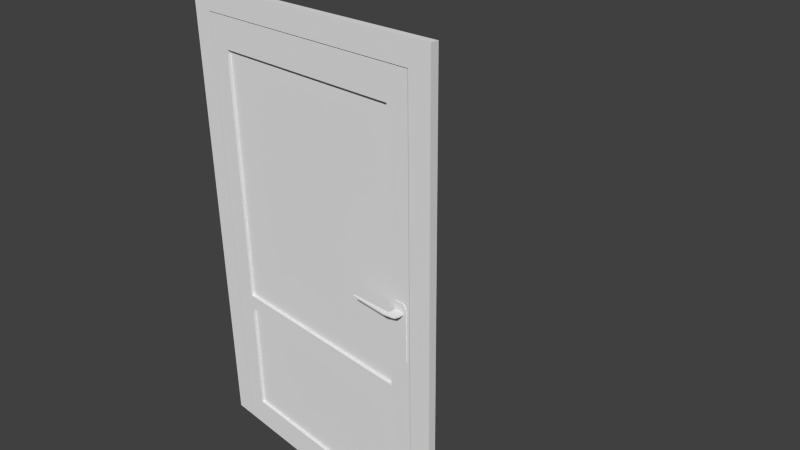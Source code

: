 # Source: decoration_door_wood_2.blend  (saved by Blender 2.70.0; exported with 4.5.12 LTS)
import bpy
from mathutils import Matrix  # noqa: F401  (used for matrix-valued properties, if any)

bpy.ops.wm.read_factory_settings(use_empty=True)
scene = bpy.context.scene
scene.name = 'Scene'

# ---- collections
col_collection_1 = bpy.data.collections.new('Collection 1'); scene.collection.children.link(col_collection_1)

# ---- world
world_world = bpy.data.worlds.new('World'); scene.world = world_world
world_world.color = (0.05088, 0.05088, 0.05088)
world_world.use_sun_shadow = False
world_world.sun_shadow_jitter_overblur = 0.0
world_world.cycles.sampling_method = 'MANUAL'
world_world.cycles.sample_map_resolution = 256

# ---- cameras
cam_camera = bpy.data.cameras.new('Camera')
cam_camera.clip_end = 100.0
cam_camera.lens = 35.0
cam_camera.sensor_width = 32.0
cam_camera.sensor_height = 18.0
cam_camera.ortho_scale = 7.314
cam_camera.dof.focus_distance = 0.0
cam_camera.dof.aperture_fstop = 128.0

# ---- meshes
me_cube_003 = bpy.data.meshes.new('Cube.003')
me_cube_003.from_pydata([(-1.71, -1.0, -3.0), (-1.71, -0.9, -3.0), (1.71, -0.9, -3.0), (1.71, -1.0, -3.0), (-1.71, -1.0, 3.01), (-1.71, -0.9, 3.01), (1.71, -0.9, 3.01), (1.71, -1.0, 3.01), (2.01, -0.9, -3.0), (2.01, -1.0, -3.0), (2.01, -0.9, 3.01), (2.01, -1.0, 3.01), (-2.01, -1.0, -3.0), (-1.71, -1.0, 3.31), (-1.71, -0.9, 3.31), (1.71, -0.9, 3.31), (1.71, -1.0, 3.31), (2.01, -0.9, 3.31), (2.01, -1.0, 3.31), (-2.01, -1.0, 3.01), (-2.01, -0.9, 3.01), (-2.01, -1.0, 3.31), (-2.01, -0.9, 3.31), (-2.01, -0.9, -3.0)], [], [(4, 0, 1, 5), (6, 15, 17, 10), (3, 9, 11, 7), (10, 11, 9, 8), (6, 10, 8, 2), (16, 18, 17, 15), (16, 15, 14, 13), (11, 18, 16, 7), (7, 16, 13, 4), (10, 17, 18, 11), (5, 14, 15, 6), (5, 20, 22, 14), (19, 21, 22, 20), (13, 21, 19, 4), (14, 22, 21, 13), (0, 4, 19, 12), (5, 1, 23, 20), (20, 23, 12, 19)])
me_cube_003.use_remesh_preserve_volume = False
me_cube_003.use_remesh_preserve_attributes = False
me_cube_003.use_mirror_vertex_groups = False
me_cube_003.update()
me_cube_001 = bpy.data.meshes.new('Cube.001')
me_cube_001.from_pydata([(3.069, -0.06989, -2.347), (3.069, -0.009467, -2.347), (3.202, -0.009467, -2.347), (3.202, -0.06989, -2.347), (3.069, -0.06989, -2.333), (3.069, -0.009467, -2.333), (3.202, -0.009467, -2.333), (3.202, -0.06989, -2.333), (3.07, -0.08981, -2.347), (3.189, -0.1198, -2.347), (3.07, -0.08981, -2.333), (3.189, -0.1198, -2.333), (3.056, -0.09608, -2.347), (3.148, -0.137, -2.347), (3.056, -0.09608, -2.333), (3.148, -0.137, -2.333), (3.045, -0.1566, -2.347), (3.045, -0.1566, -2.333), (2.548, -0.1168, -2.347), (2.545, -0.1395, -2.347), (2.548, -0.1168, -2.333), (2.545, -0.1395, -2.333), (3.035, -0.01008, -2.803), (3.074, -0.01008, -2.842), (3.074, -7.832e-05, -2.842), (3.035, -7.832e-05, -2.803), (3.235, -7.832e-05, -2.803), (3.196, -7.832e-05, -2.842), (3.196, -0.01008, -2.842), (3.235, -0.01008, -2.803), (3.074, -0.01008, -2.242), (3.035, -0.01008, -2.282), (3.035, -7.832e-05, -2.282), (3.074, -7.832e-05, -2.242), (3.196, -7.832e-05, -2.242), (3.235, -7.832e-05, -2.282), (3.235, -0.01008, -2.282), (3.196, -0.01008, -2.242)], [], [(4, 5, 1, 0), (6, 7, 3, 2), (0, 3, 9, 8), (0, 1, 2, 3), (7, 6, 5, 4), (8, 9, 13, 12), (7, 4, 10, 11), (3, 7, 11, 9), (4, 0, 8, 10), (14, 12, 18, 20), (11, 10, 14, 15), (9, 11, 15, 13), (10, 8, 12, 14), (17, 14, 20, 21), (13, 15, 17, 16), (12, 13, 16), (21, 20, 18, 19), (16, 17, 21, 19), (15, 14, 17), (12, 16, 19, 18), (23, 24, 27, 28), (35, 36, 29, 26), (37, 34, 33, 30), (36, 37, 30, 31, 22, 23, 28, 29), (30, 33, 32, 31), (24, 23, 22, 25), (34, 37, 36, 35), (28, 27, 26, 29), (31, 32, 25, 22)])
me_cube_001.use_remesh_preserve_volume = False
me_cube_001.use_remesh_preserve_attributes = False
me_cube_001.use_mirror_vertex_groups = False
me_cube_001.update()
me_cube = bpy.data.meshes.new('Cube')
me_cube.from_pydata([(0.2002, 0.03973, -6.11), (3.2, 0.03973, -6.11), (0.2002, 0.03973, -0.5099), (3.2, 0.03973, -0.5099), (3.2, 0.05973, -6.11), (0.2002, 0.05973, -6.11), (3.2, 0.05973, -0.5099), (0.2002, 0.05973, -0.5099), (3.1, 0.09973, -0.7099), (3.1, -0.0002691, -0.7099), (3.2, 0.09973, -0.3099), (3.2, -0.0002697, -0.3099), (3.4, 0.09973, -0.5099), (3.4, -0.0002697, -0.5099), (3.4, 0.09973, -0.3099), (3.4, -0.0002703, -0.3099), (3.1, 0.09973, -4.11), (3.1, -0.0002691, -4.11), (3.4, 0.09973, -4.11), (3.4, -0.0002697, -4.11), (3.1, 0.09973, -4.31), (3.1, -0.0002691, -4.31), (3.4, 0.09973, -4.31), (3.4, -0.0002697, -4.31), (3.1, 0.09973, -5.91), (3.1, -0.0002691, -5.91), (3.4, 0.09973, -6.11), (3.4, -0.0002697, -6.11), (3.2, 0.09973, -6.31), (3.2, -0.0002691, -6.31), (3.4, 0.09973, -6.31), (3.4, -0.0002697, -6.31), (0.3002, 0.09973, -0.7099), (0.3002, -0.0002691, -0.7099), (0.2002, 0.09973, -0.3099), (0.2002, -0.0002697, -0.3099), (0.000217, 0.09973, -0.5099), (0.000217, -0.0002697, -0.5099), (0.0002165, 0.09973, -0.3099), (0.0002177, -0.0002703, -0.3099), (0.000217, 0.09973, -4.11), (0.000217, -0.0002697, -4.11), (0.3002, -0.0002691, -4.31), (0.000217, 0.09973, -4.31), (0.000217, -0.0002697, -4.31), (0.3002, 0.09973, -4.11), (0.3002, -0.0002691, -4.11), (0.3002, 0.09973, -4.31), (0.000217, 0.09973, -6.11), (0.000217, -0.0002697, -6.11), (0.2002, 0.09973, -6.31), (0.000217, 0.09973, -6.31), (0.000217, -0.0002697, -6.31), (0.3002, 0.09973, -5.91), (0.3002, -0.0002691, -5.91), (0.2002, -0.0002691, -6.31)], [], [(0, 1, 3, 2), (4, 5, 7, 6), (10, 11, 15, 14), (12, 14, 15, 13), (11, 9, 13, 15), (8, 10, 14, 12), (8, 12, 18, 16), (16, 18, 22, 20), (13, 9, 17, 19), (12, 13, 19, 18), (9, 8, 16, 17), (20, 22, 26, 24), (19, 17, 21, 23), (18, 19, 23, 22), (16, 20, 47, 45), (17, 16, 45, 46), (24, 26, 30, 28), (23, 21, 25, 27), (22, 23, 27, 26), (21, 20, 24, 25), (29, 28, 30, 31), (27, 25, 29, 31), (26, 27, 31, 30), (29, 25, 54, 55), (25, 24, 53, 54), (34, 38, 39, 35), (36, 37, 39, 38), (35, 39, 37, 33), (32, 36, 38, 34), (36, 40, 41, 37), (40, 43, 44, 41), (43, 48, 49, 44), (48, 51, 52, 49), (8, 9, 33, 32), (10, 34, 35, 11), (9, 11, 35, 33), (10, 8, 32, 34), (21, 17, 46, 42), (20, 21, 42, 47), (24, 28, 50, 53), (28, 29, 55, 50), (32, 45, 40, 36), (45, 47, 43, 40), (37, 41, 46, 33), (33, 46, 45, 32), (47, 53, 48, 43), (41, 44, 42, 46), (53, 50, 51, 48), (44, 49, 54, 42), (42, 54, 53, 47), (55, 52, 51, 50), (49, 52, 55, 54)])
me_cube.use_remesh_preserve_volume = False
me_cube.use_remesh_preserve_attributes = False
me_cube.use_mirror_vertex_groups = False
me_cube.update()

# ---- objects
ob_cube_002 = bpy.data.objects.new('Cube.002', me_cube_003)
ob_cube_001 = bpy.data.objects.new('Cube.001', me_cube_001)
ob_cube = bpy.data.objects.new('Cube', me_cube)
ob_camera = bpy.data.objects.new('Camera', cam_camera)

# ---- transforms, parenting, visibility, modifiers, constraints
ob_cube_002.location = (0.0, 0.0, 0.0)
ob_cube_002.lineart.crease_threshold = 0.0
ob_cube_001.location = (-1.7, -0.9997, 3.31)
ob_cube_001.scale = (1.038, 1.038, 1.302)
ob_cube_001.lineart.crease_threshold = 0.0
ob_cube.location = (-1.7, -0.9997, 3.31)
ob_cube.lock_rotations_4d = False
ob_cube.empty_display_type = 'ARROWS'
ob_cube.lineart.crease_threshold = 0.0
ob_camera.location = (7.481, -6.508, 5.344)
ob_camera.rotation_euler = (1.109, 0.01082, 0.8149)
ob_camera.lock_rotations_4d = False
ob_camera.empty_display_type = 'ARROWS'
ob_camera.color = (0.0, 0.0, 0.0, 0.0)
ob_camera.display_type = 'WIRE'
ob_camera.lineart.crease_threshold = 0.0

# ---- collection membership
col_collection_1.objects.link(ob_cube_002)
col_collection_1.objects.link(ob_cube_001)
col_collection_1.objects.link(ob_cube)
col_collection_1.objects.link(ob_camera)

# ---- scene / render settings (as saved in the file)
scene.camera = ob_camera
scene.frame_start = 1; scene.frame_end = 50; scene.frame_set(1)
scene.render.engine = 'BLENDER_EEVEE_NEXT'
scene.render.resolution_percentage = 50
scene.render.dither_intensity = 0.0
scene.cycles.use_denoising = False
scene.cycles.samples = 10
scene.cycles.sampling_pattern = 'TABULATED_SOBOL'
scene.cycles.light_sampling_threshold = 0.0
scene.cycles.use_adaptive_sampling = False
scene.cycles.use_light_tree = False
scene.cycles.blur_glossy = 0.0
scene.cycles.volume_bounces = 1
scene.cycles.pixel_filter_type = 'GAUSSIAN'
scene.cycles.sample_clamp_indirect = 0.0
scene.view_settings.view_transform = 'Standard'
bpy.context.view_layer.update()

# ---- added for rendering (the .blend has no usable light): sun
light_auto_sun = bpy.data.lights.new('AutoSun', 'SUN')
light_auto_sun.energy = 3.0
light_auto_sun.angle = 0.0523599
ob_auto_sun = bpy.data.objects.new('AutoSun', light_auto_sun)
scene.collection.objects.link(ob_auto_sun)
ob_auto_sun.rotation_euler = (0.872665, 0.174533, 0.523599)
bpy.context.view_layer.update()
